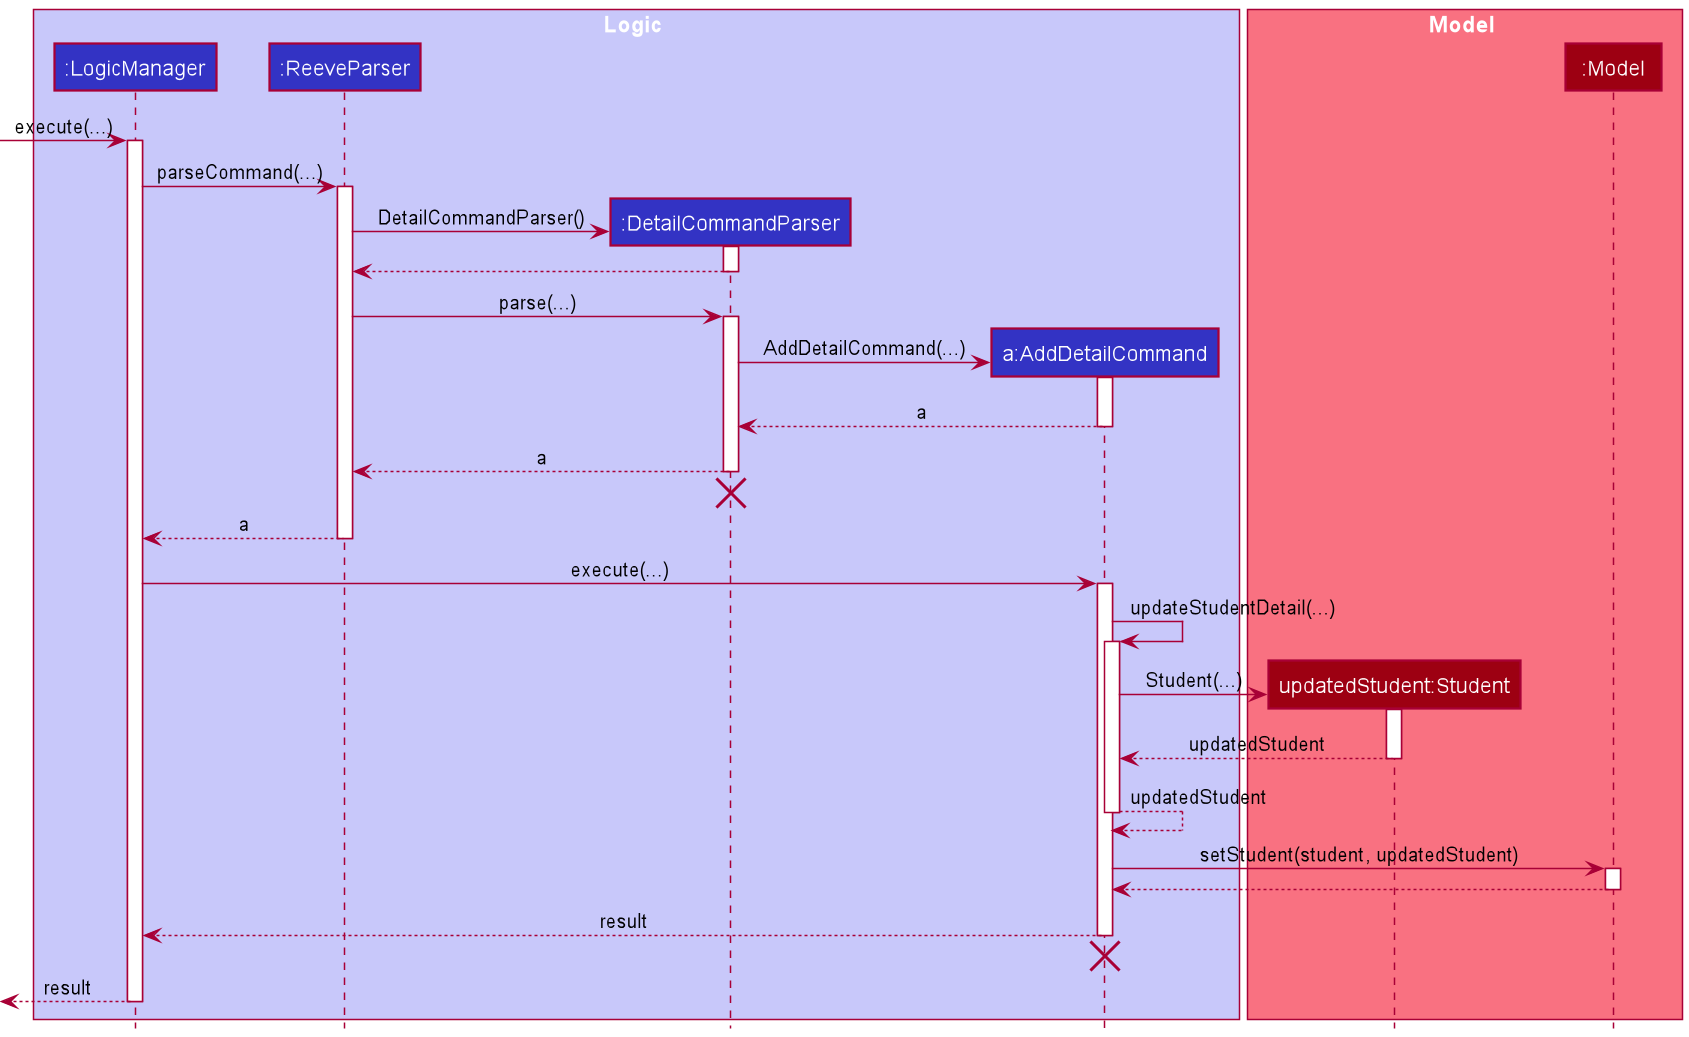

The diagram above was rendered by PlantUML. Its source (embedded in the PNG):
@startuml
!include style.puml

box Logic LOGIC_COLOR_T1
participant ":LogicManager" as LogicManager LOGIC_COLOR
participant ":ReeveParser" as ReeveParser LOGIC_COLOR
participant ":DetailCommandParser" as DetailCommandParser LOGIC_COLOR
participant "a:AddDetailCommand" as AddDetailCommand LOGIC_COLOR
end box

box Model MODEL_COLOR_T1
participant "updatedStudent:Student" as Student MODEL_COLOR
participant ":Model" as Model MODEL_COLOR
end box

[-> LogicManager : execute(...)
activate LogicManager

LogicManager -> ReeveParser : parseCommand(...)
activate ReeveParser

create DetailCommandParser
ReeveParser -> DetailCommandParser : DetailCommandParser()
activate DetailCommandParser

DetailCommandParser --> ReeveParser
deactivate DetailCommandParser

ReeveParser -> DetailCommandParser : parse(...)
activate DetailCommandParser

create AddDetailCommand
DetailCommandParser -> AddDetailCommand : AddDetailCommand(...)
activate AddDetailCommand

AddDetailCommand --> DetailCommandParser : a
deactivate AddDetailCommand

DetailCommandParser --> ReeveParser : a
deactivate DetailCommandParser

DetailCommandParser -[hidden]> ReeveParser
destroy DetailCommandParser

ReeveParser --> LogicManager : a
deactivate ReeveParser

LogicManager -> AddDetailCommand : execute(...)
activate AddDetailCommand

AddDetailCommand -> AddDetailCommand : updateStudentDetail(...)
activate AddDetailCommand

create Student
AddDetailCommand -> Student : Student(...)
activate Student

Student --> AddDetailCommand : updatedStudent
deactivate Student

AddDetailCommand --> AddDetailCommand : updatedStudent
deactivate AddDetailCommand

AddDetailCommand -> Model : setStudent(student, updatedStudent)
activate Model

Model --> AddDetailCommand
deactivate Model

AddDetailCommand --> LogicManager : result
deactivate AddDetailCommand

AddDetailCommand -[hidden]> LogicManager
destroy AddDetailCommand

[<-- LogicManager : result
deactivate LogicManager
@enduml